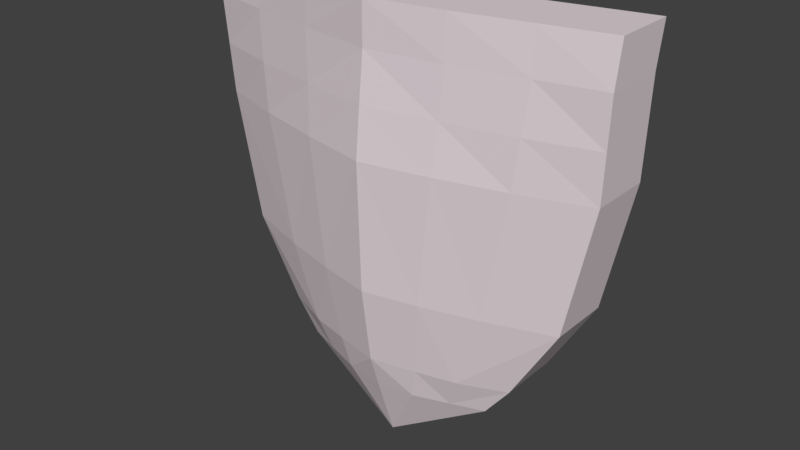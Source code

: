 # Source: shield.blend  (saved by Blender 2.79.0; exported with 4.5.12 LTS)
import bpy
from mathutils import Matrix  # noqa: F401  (used for matrix-valued properties, if any)

bpy.ops.wm.read_factory_settings(use_empty=True)
scene = bpy.context.scene
scene.name = 'Scene'

# ---- collections
col_collection_1 = bpy.data.collections.new('Collection 1'); scene.collection.children.link(col_collection_1)

# ---- materials (node trees are filled in below, after node groups)
mat_knightsteel = bpy.data.materials.new('KnightSteel')
mat_knightsteel.alpha_threshold = 0.0
mat_knightsteel.use_transparent_shadow = False
mat_knightsteel.diffuse_color = (0.757, 0.6683, 0.7037, 1.0)
mat_knightsteel.roughness = 0.5
mat_knightsteel.specular_intensity = 0.5371
mat_shieldback = bpy.data.materials.new('ShieldBack')
mat_shieldback.alpha_threshold = 0.0
mat_shieldback.use_transparent_shadow = False
mat_shieldback.diffuse_color = (0.8, 0.4867, 0.276, 1.0)
mat_shieldback.roughness = 0.5
mat_shieldback.specular_intensity = 0.0

# ---- material node trees

# ---- world
world_world = bpy.data.worlds.new('World'); scene.world = world_world
world_world.color = (0.05088, 0.05088, 0.05088)
world_world.use_sun_shadow = False
world_world.sun_shadow_jitter_overblur = 0.0
world_world.cycles.sampling_method = 'MANUAL'

# ---- meshes
me_cube_002 = bpy.data.meshes.new('Cube.002')
me_cube_002.from_pydata([(0.0, -0.1832, -1.376), (0.0, 0.05125, -1.376), (0.4189, -0.2435, -0.8951), (0.7138, -0.2228, 0.7937), (1.0, -0.1528, 0.1143), (1.033, -0.1528, 0.7937), (1.0, 0.1528, 0.1143), (1.033, 0.1528, 0.7937), (0.0, -0.1048, 0.1143), (0.0, -0.05559, 0.7937), (0.0, -0.4104, 0.1143), (0.0, -0.3612, 0.7937), (0.0, -0.2894, -1.052), (0.0, 0.01619, -1.1), (0.516, 0.1528, -1.052), (0.516, -0.1528, -1.052), (0.6391, -0.1528, -0.8951), (0.6391, 0.1528, -0.8951), (0.0, -0.02346, -0.8951), (0.0, -0.3387, -0.8951), (0.0, -0.392, -0.5139), (0.0, -0.08637, -0.5139), (0.8686, 0.1528, -0.5139), (0.8686, -0.1528, -0.5139), (1.024, 0.1326, 0.5857), (1.024, -0.173, 0.5857), (0.0, -0.3612, 0.5857), (0.0, -0.05559, 0.5857), (0.7176, -0.2354, 0.5857), (0.6686, -0.2581, 0.1143), (0.3602, -0.2079, -1.052), (0.5415, -0.2614, -0.5139), (0.2698, -0.3346, -0.5139), (0.3655, -0.2998, 0.7937), (0.3363, -0.3415, 0.1143), (0.3665, -0.3064, 0.5857), (0.2213, -0.292, -0.8951), (0.1868, -0.2672, -1.052), (1.012, 0.1427, 0.35), (1.012, -0.1629, 0.35), (0.0, -0.3869, 0.35), (0.0, -0.0778, 0.35), (0.6931, -0.2507, 0.35), (0.3514, -0.3195, 0.35), (0.3588, 0.004735, 0.7937), (0.7122, 0.08253, 0.7937), (0.1545, 0.02576, -1.074), (0.3278, -0.02038, 0.1143), (0.266, -0.01313, -0.5139), (0.2004, 0.0318, -0.8951), (0.3505, -0.002936, 0.5857), (0.3392, 0.0123, 0.35), (0.4184, 0.09192, -0.8951), (0.5534, 0.06601, -0.5139), (0.6803, 0.07042, 0.1143), (0.7077, 0.06889, 0.5857), (0.3477, 0.09272, -0.9941), (0.691, 0.0805, 0.35)], [], [(13, 12, 0, 1), (27, 9, 44, 50), (24, 7, 5, 25), (18, 49, 46, 13), (14, 15, 0, 1), (17, 16, 15, 14), (7, 45, 3, 5), (23, 31, 2, 16), (25, 5, 3, 28), (34, 43, 40, 10), (18, 19, 12, 13), (15, 30, 0), (13, 46, 1), (8, 47, 48, 21), (21, 48, 49, 18), (21, 20, 19, 18), (16, 2, 30, 15), (8, 10, 20, 21), (6, 4, 23, 22), (22, 23, 16, 17), (4, 29, 31, 23), (39, 25, 28, 42), (38, 24, 25, 39), (41, 27, 50, 51), (30, 2, 36, 37), (31, 29, 34, 32), (2, 31, 32, 36), (42, 28, 35, 43), (0, 30, 37), (28, 3, 33, 35), (35, 33, 11, 26), (36, 32, 20, 19), (43, 35, 26, 40), (37, 36, 19, 12), (37, 12, 0), (32, 34, 10, 20), (29, 42, 43, 34), (8, 41, 51, 47), (6, 38, 39, 4), (4, 39, 42, 29), (33, 44, 9, 11), (3, 45, 44, 33), (1, 56, 14), (51, 50, 55, 57), (48, 47, 54, 53), (47, 51, 57, 54), (46, 49, 52, 56), (49, 48, 53, 52), (50, 44, 45, 55), (54, 57, 38, 6), (56, 1, 46), (56, 52, 17, 14), (57, 55, 24, 38), (52, 53, 22, 17), (53, 54, 6, 22), (55, 45, 7, 24)])
me_cube_002.polygons.foreach_set('material_index', [0, 0, 0, 1, 0, 0, 0, 0, 0, 0, 0, 0, 0, 1, 1, 0, 0, 0, 0, 0, 0, 0, 0, 1, 0, 0, 0, 0, 0, 0, 0, 0, 0, 0, 0, 0, 0, 1, 0, 0, 0, 0, 0, 1, 1, 1, 1, 1, 0, 0, 0, 0, 0, 0, 0, 0])
me_cube_002.materials.append(mat_knightsteel)
me_cube_002.materials.append(mat_shieldback)
me_cube_002.use_remesh_preserve_volume = False
me_cube_002.use_remesh_preserve_attributes = False
me_cube_002.use_mirror_vertex_groups = False
me_cube_002.update()

# ---- objects
ob_shield = bpy.data.objects.new('Shield', me_cube_002)

# ---- transforms, parenting, visibility, modifiers, constraints
ob_shield.location = (0.0, 0.0, 0.0)
ob_shield.lineart.crease_threshold = 0.0
_m = ob_shield.modifiers.new('Mirror', 'MIRROR')
_m.use_clip = True

# ---- collection membership
col_collection_1.objects.link(ob_shield)

# ---- scene / render settings (as saved in the file)
scene.frame_start = 1; scene.frame_end = 250; scene.frame_set(1)
scene.render.engine = 'BLENDER_EEVEE_NEXT'
scene.render.resolution_percentage = 50
scene.render.dither_intensity = 0.0
scene.cycles.use_denoising = False
scene.cycles.samples = 128
scene.cycles.sampling_pattern = 'TABULATED_SOBOL'
scene.cycles.use_adaptive_sampling = False
scene.cycles.use_light_tree = False
scene.cycles.blur_glossy = 0.0
scene.cycles.sample_clamp_indirect = 0.0
scene.view_settings.view_transform = 'Standard'
bpy.context.view_layer.update()

# ---- added for rendering (the .blend has no active camera and no usable light): camera, sun
cam_auto = bpy.data.cameras.new('AutoCamera')
cam_auto.lens = 50.0
cam_auto.sensor_width = 36.0
cam_auto.clip_end = 1000.0
ob_auto_camera = bpy.data.objects.new('AutoCamera', cam_auto)
scene.collection.objects.link(ob_auto_camera)
ob_auto_camera.location = (2.82108, -3.51411, 1.9655)
ob_auto_camera.rotation_euler = (1.09748, -7.21219e-08, 0.694738)
scene.camera = ob_auto_camera
light_auto_sun = bpy.data.lights.new('AutoSun', 'SUN')
light_auto_sun.energy = 3.0
light_auto_sun.angle = 0.0523599
ob_auto_sun = bpy.data.objects.new('AutoSun', light_auto_sun)
scene.collection.objects.link(ob_auto_sun)
ob_auto_sun.rotation_euler = (0.872665, 0.174533, 0.523599)
bpy.context.view_layer.update()

